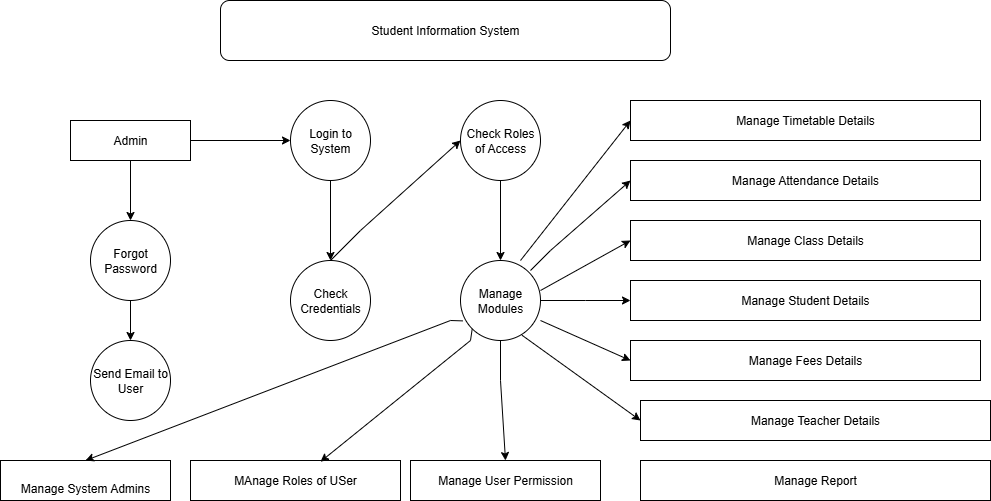

The diagram above was exported from draw.io. Its source (the exported page's mxGraphModel, read from the mxfile embedded in the PNG):
<mxGraphModel dx="1884" dy="2836" grid="1" gridSize="10" guides="1" tooltips="1" connect="1" arrows="1" fold="1" page="1" pageScale="1" pageWidth="850" pageHeight="1100" math="0" shadow="0">
  <root>
    <mxCell id="0" />
    <mxCell id="1" parent="0" />
    <mxCell id="3U9XAZj-eQdU_8VsbNNU-4" value="Student Information System" style="rounded=1;whiteSpace=wrap;html=1;" vertex="1" parent="1">
      <mxGeometry x="200" y="-1720" width="450" height="60" as="geometry" />
    </mxCell>
    <mxCell id="3U9XAZj-eQdU_8VsbNNU-8" value="" style="edgeStyle=orthogonalEdgeStyle;rounded=0;orthogonalLoop=1;jettySize=auto;html=1;" edge="1" parent="1" source="3U9XAZj-eQdU_8VsbNNU-6" target="3U9XAZj-eQdU_8VsbNNU-7">
      <mxGeometry relative="1" as="geometry" />
    </mxCell>
    <mxCell id="3U9XAZj-eQdU_8VsbNNU-12" value="" style="edgeStyle=orthogonalEdgeStyle;rounded=0;orthogonalLoop=1;jettySize=auto;html=1;" edge="1" parent="1" source="3U9XAZj-eQdU_8VsbNNU-6" target="3U9XAZj-eQdU_8VsbNNU-11">
      <mxGeometry relative="1" as="geometry" />
    </mxCell>
    <mxCell id="3U9XAZj-eQdU_8VsbNNU-6" value="Admin" style="rounded=0;whiteSpace=wrap;html=1;" vertex="1" parent="1">
      <mxGeometry x="50" y="-1600" width="120" height="40" as="geometry" />
    </mxCell>
    <mxCell id="3U9XAZj-eQdU_8VsbNNU-10" value="" style="edgeStyle=orthogonalEdgeStyle;rounded=0;orthogonalLoop=1;jettySize=auto;html=1;" edge="1" parent="1" source="3U9XAZj-eQdU_8VsbNNU-7" target="3U9XAZj-eQdU_8VsbNNU-9">
      <mxGeometry relative="1" as="geometry" />
    </mxCell>
    <mxCell id="3U9XAZj-eQdU_8VsbNNU-7" value="Login to System" style="ellipse;whiteSpace=wrap;html=1;rounded=0;" vertex="1" parent="1">
      <mxGeometry x="270" y="-1620" width="80" height="80" as="geometry" />
    </mxCell>
    <mxCell id="3U9XAZj-eQdU_8VsbNNU-9" value="Check Credentials" style="ellipse;whiteSpace=wrap;html=1;rounded=0;" vertex="1" parent="1">
      <mxGeometry x="270" y="-1460" width="80" height="80" as="geometry" />
    </mxCell>
    <mxCell id="3U9XAZj-eQdU_8VsbNNU-31" value="" style="edgeStyle=orthogonalEdgeStyle;rounded=0;orthogonalLoop=1;jettySize=auto;html=1;" edge="1" parent="1" source="3U9XAZj-eQdU_8VsbNNU-11" target="3U9XAZj-eQdU_8VsbNNU-30">
      <mxGeometry relative="1" as="geometry" />
    </mxCell>
    <mxCell id="3U9XAZj-eQdU_8VsbNNU-11" value="Forgot Password" style="ellipse;whiteSpace=wrap;html=1;rounded=0;" vertex="1" parent="1">
      <mxGeometry x="70" y="-1500" width="80" height="80" as="geometry" />
    </mxCell>
    <mxCell id="3U9XAZj-eQdU_8VsbNNU-20" value="" style="edgeStyle=orthogonalEdgeStyle;rounded=0;orthogonalLoop=1;jettySize=auto;html=1;" edge="1" parent="1" source="3U9XAZj-eQdU_8VsbNNU-14" target="3U9XAZj-eQdU_8VsbNNU-19">
      <mxGeometry relative="1" as="geometry" />
    </mxCell>
    <mxCell id="3U9XAZj-eQdU_8VsbNNU-14" value="Check Roles of Access" style="ellipse;whiteSpace=wrap;html=1;aspect=fixed;" vertex="1" parent="1">
      <mxGeometry x="440" y="-1620" width="80" height="80" as="geometry" />
    </mxCell>
    <mxCell id="3U9XAZj-eQdU_8VsbNNU-18" value="" style="endArrow=classic;html=1;rounded=0;entryX=0;entryY=0.5;entryDx=0;entryDy=0;" edge="1" parent="1" target="3U9XAZj-eQdU_8VsbNNU-14">
      <mxGeometry width="50" height="50" relative="1" as="geometry">
        <mxPoint x="310" y="-1460" as="sourcePoint" />
        <mxPoint x="360" y="-1510" as="targetPoint" />
        <Array as="points">
          <mxPoint x="340" y="-1490" />
        </Array>
      </mxGeometry>
    </mxCell>
    <mxCell id="3U9XAZj-eQdU_8VsbNNU-39" style="edgeStyle=orthogonalEdgeStyle;rounded=0;orthogonalLoop=1;jettySize=auto;html=1;" edge="1" parent="1" source="3U9XAZj-eQdU_8VsbNNU-19">
      <mxGeometry relative="1" as="geometry">
        <mxPoint x="610" y="-1420" as="targetPoint" />
      </mxGeometry>
    </mxCell>
    <mxCell id="3U9XAZj-eQdU_8VsbNNU-19" value="Manage Modules" style="ellipse;whiteSpace=wrap;html=1;" vertex="1" parent="1">
      <mxGeometry x="440" y="-1460" width="80" height="80" as="geometry" />
    </mxCell>
    <mxCell id="3U9XAZj-eQdU_8VsbNNU-21" value="Manage Timetable Details" style="rounded=0;whiteSpace=wrap;html=1;" vertex="1" parent="1">
      <mxGeometry x="610" y="-1620" width="350" height="40" as="geometry" />
    </mxCell>
    <mxCell id="3U9XAZj-eQdU_8VsbNNU-22" value="Manage Attendance Details" style="rounded=0;whiteSpace=wrap;html=1;" vertex="1" parent="1">
      <mxGeometry x="610" y="-1560" width="350" height="40" as="geometry" />
    </mxCell>
    <mxCell id="3U9XAZj-eQdU_8VsbNNU-24" value="Manage Class Details" style="rounded=0;whiteSpace=wrap;html=1;" vertex="1" parent="1">
      <mxGeometry x="610" y="-1500" width="350" height="40" as="geometry" />
    </mxCell>
    <mxCell id="3U9XAZj-eQdU_8VsbNNU-25" style="edgeStyle=orthogonalEdgeStyle;rounded=0;orthogonalLoop=1;jettySize=auto;html=1;exitX=0.5;exitY=1;exitDx=0;exitDy=0;" edge="1" parent="1" source="3U9XAZj-eQdU_8VsbNNU-21" target="3U9XAZj-eQdU_8VsbNNU-21">
      <mxGeometry relative="1" as="geometry" />
    </mxCell>
    <mxCell id="3U9XAZj-eQdU_8VsbNNU-26" value="Manage Student Details" style="rounded=0;whiteSpace=wrap;html=1;" vertex="1" parent="1">
      <mxGeometry x="610" y="-1440" width="350" height="40" as="geometry" />
    </mxCell>
    <mxCell id="3U9XAZj-eQdU_8VsbNNU-27" value="Manage Fees Details" style="rounded=0;whiteSpace=wrap;html=1;" vertex="1" parent="1">
      <mxGeometry x="610" y="-1380" width="350" height="40" as="geometry" />
    </mxCell>
    <mxCell id="3U9XAZj-eQdU_8VsbNNU-28" value="Manage Teacher Details" style="rounded=0;whiteSpace=wrap;html=1;" vertex="1" parent="1">
      <mxGeometry x="620" y="-1320" width="350" height="40" as="geometry" />
    </mxCell>
    <mxCell id="3U9XAZj-eQdU_8VsbNNU-29" value="Manage Report" style="rounded=0;whiteSpace=wrap;html=1;" vertex="1" parent="1">
      <mxGeometry x="620" y="-1260" width="350" height="40" as="geometry" />
    </mxCell>
    <mxCell id="3U9XAZj-eQdU_8VsbNNU-30" value="Send Email to User" style="ellipse;whiteSpace=wrap;html=1;rounded=0;" vertex="1" parent="1">
      <mxGeometry x="70" y="-1380" width="80" height="80" as="geometry" />
    </mxCell>
    <mxCell id="3U9XAZj-eQdU_8VsbNNU-32" value="&lt;br&gt;&lt;div&gt;Manage System Admins&lt;/div&gt;" style="rounded=0;whiteSpace=wrap;html=1;" vertex="1" parent="1">
      <mxGeometry x="-20" y="-1260" width="170" height="40" as="geometry" />
    </mxCell>
    <mxCell id="3U9XAZj-eQdU_8VsbNNU-33" value="MAnage Roles of USer" style="rounded=0;whiteSpace=wrap;html=1;" vertex="1" parent="1">
      <mxGeometry x="170" y="-1260" width="210" height="40" as="geometry" />
    </mxCell>
    <mxCell id="3U9XAZj-eQdU_8VsbNNU-34" value="Manage User Permission" style="rounded=0;whiteSpace=wrap;html=1;" vertex="1" parent="1">
      <mxGeometry x="390" y="-1260" width="190" height="40" as="geometry" />
    </mxCell>
    <mxCell id="3U9XAZj-eQdU_8VsbNNU-36" value="" style="endArrow=classic;html=1;rounded=0;entryX=0;entryY=0.5;entryDx=0;entryDy=0;" edge="1" parent="1" target="3U9XAZj-eQdU_8VsbNNU-21">
      <mxGeometry width="50" height="50" relative="1" as="geometry">
        <mxPoint x="500" y="-1460" as="sourcePoint" />
        <mxPoint x="550" y="-1510" as="targetPoint" />
      </mxGeometry>
    </mxCell>
    <mxCell id="3U9XAZj-eQdU_8VsbNNU-41" value="" style="endArrow=classic;html=1;rounded=0;entryX=0;entryY=0.5;entryDx=0;entryDy=0;" edge="1" parent="1" target="3U9XAZj-eQdU_8VsbNNU-22">
      <mxGeometry width="50" height="50" relative="1" as="geometry">
        <mxPoint x="510" y="-1450" as="sourcePoint" />
        <mxPoint x="560" y="-1500" as="targetPoint" />
        <Array as="points">
          <mxPoint x="530" y="-1470" />
        </Array>
      </mxGeometry>
    </mxCell>
    <mxCell id="3U9XAZj-eQdU_8VsbNNU-42" value="" style="endArrow=classic;html=1;rounded=0;entryX=0;entryY=0.5;entryDx=0;entryDy=0;" edge="1" parent="1" target="3U9XAZj-eQdU_8VsbNNU-24">
      <mxGeometry width="50" height="50" relative="1" as="geometry">
        <mxPoint x="520" y="-1430" as="sourcePoint" />
        <mxPoint x="570" y="-1480" as="targetPoint" />
        <Array as="points" />
      </mxGeometry>
    </mxCell>
    <mxCell id="3U9XAZj-eQdU_8VsbNNU-43" value="" style="endArrow=classic;html=1;rounded=0;exitX=1;exitY=0.75;exitDx=0;exitDy=0;exitPerimeter=0;entryX=0;entryY=0.5;entryDx=0;entryDy=0;" edge="1" parent="1" source="3U9XAZj-eQdU_8VsbNNU-19" target="3U9XAZj-eQdU_8VsbNNU-27">
      <mxGeometry width="50" height="50" relative="1" as="geometry">
        <mxPoint x="520" y="-1340" as="sourcePoint" />
        <mxPoint x="600" y="-1370" as="targetPoint" />
      </mxGeometry>
    </mxCell>
    <mxCell id="3U9XAZj-eQdU_8VsbNNU-44" value="" style="endArrow=classic;html=1;rounded=0;entryX=0;entryY=0.5;entryDx=0;entryDy=0;exitX=0.77;exitY=0.935;exitDx=0;exitDy=0;exitPerimeter=0;" edge="1" parent="1" source="3U9XAZj-eQdU_8VsbNNU-19" target="3U9XAZj-eQdU_8VsbNNU-28">
      <mxGeometry width="50" height="50" relative="1" as="geometry">
        <mxPoint x="500" y="-1320" as="sourcePoint" />
        <mxPoint x="550" y="-1370" as="targetPoint" />
      </mxGeometry>
    </mxCell>
    <mxCell id="3U9XAZj-eQdU_8VsbNNU-45" value="" style="endArrow=classic;html=1;rounded=0;entryX=0.5;entryY=0;entryDx=0;entryDy=0;exitX=0.03;exitY=0.755;exitDx=0;exitDy=0;exitPerimeter=0;" edge="1" parent="1" source="3U9XAZj-eQdU_8VsbNNU-19" target="3U9XAZj-eQdU_8VsbNNU-32">
      <mxGeometry width="50" height="50" relative="1" as="geometry">
        <mxPoint x="360" y="-1340" as="sourcePoint" />
        <mxPoint x="410" y="-1390" as="targetPoint" />
        <Array as="points">
          <mxPoint x="430" y="-1400" />
        </Array>
      </mxGeometry>
    </mxCell>
    <mxCell id="3U9XAZj-eQdU_8VsbNNU-46" value="" style="endArrow=classic;html=1;rounded=0;entryX=0.619;entryY=0.03;entryDx=0;entryDy=0;entryPerimeter=0;exitX=0;exitY=1;exitDx=0;exitDy=0;" edge="1" parent="1" source="3U9XAZj-eQdU_8VsbNNU-19" target="3U9XAZj-eQdU_8VsbNNU-33">
      <mxGeometry width="50" height="50" relative="1" as="geometry">
        <mxPoint x="390" y="-1300" as="sourcePoint" />
        <mxPoint x="440" y="-1350" as="targetPoint" />
        <Array as="points">
          <mxPoint x="450" y="-1380" />
        </Array>
      </mxGeometry>
    </mxCell>
    <mxCell id="3U9XAZj-eQdU_8VsbNNU-47" value="" style="endArrow=classic;html=1;rounded=0;exitX=0.5;exitY=1;exitDx=0;exitDy=0;entryX=0.5;entryY=0;entryDx=0;entryDy=0;" edge="1" parent="1" source="3U9XAZj-eQdU_8VsbNNU-19" target="3U9XAZj-eQdU_8VsbNNU-34">
      <mxGeometry width="50" height="50" relative="1" as="geometry">
        <mxPoint x="440" y="-1300" as="sourcePoint" />
        <mxPoint x="500" y="-1270" as="targetPoint" />
        <Array as="points">
          <mxPoint x="480" y="-1340" />
        </Array>
      </mxGeometry>
    </mxCell>
  </root>
</mxGraphModel>